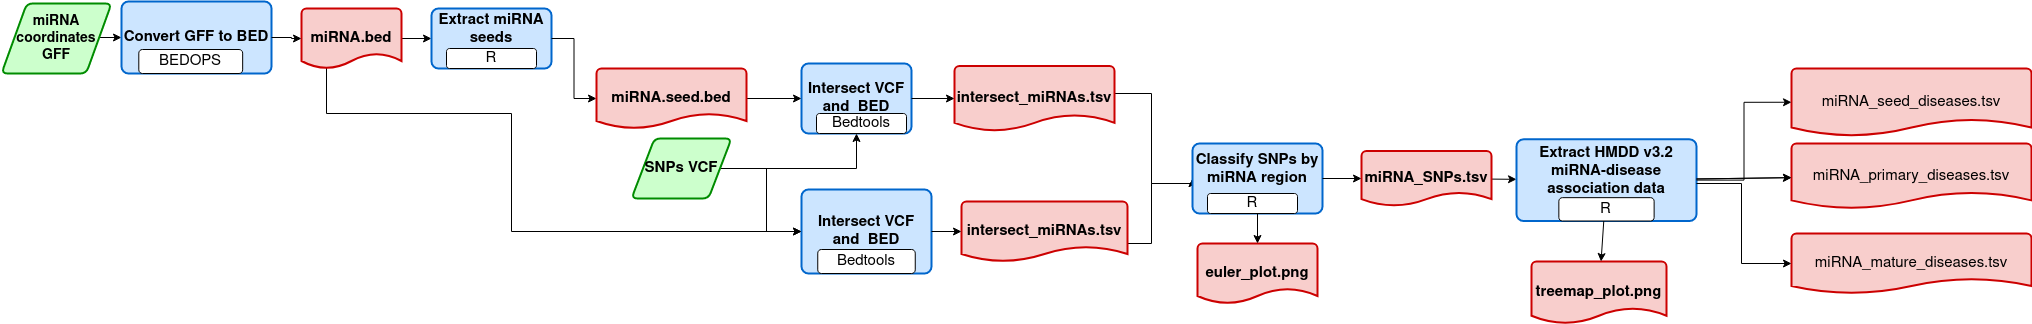

The diagram above was exported from draw.io. Its source (the exported page's mxGraphModel, read from the mxfile embedded in the PNG):
<mxGraphModel dx="1350" dy="793" grid="1" gridSize="10" guides="1" tooltips="1" connect="1" arrows="1" fold="1" page="1" pageScale="1" pageWidth="850" pageHeight="1100" math="0" shadow="0">
  <root>
    <mxCell id="0" />
    <mxCell id="1" parent="0" />
    <mxCell id="r4rtDaB10WXtPcFuCH2V-1" style="edgeStyle=orthogonalEdgeStyle;rounded=0;orthogonalLoop=1;jettySize=auto;html=1;entryX=0;entryY=0.5;entryDx=0;entryDy=0;fontSize=15;" edge="1" parent="1" target="r4rtDaB10WXtPcFuCH2V-3">
      <mxGeometry relative="1" as="geometry">
        <mxPoint x="117.34999999999991" y="310" as="sourcePoint" />
      </mxGeometry>
    </mxCell>
    <mxCell id="r4rtDaB10WXtPcFuCH2V-2" value="" style="group;fontSize=15;" vertex="1" connectable="0" parent="1">
      <mxGeometry x="170" y="280" width="150" height="60" as="geometry" />
    </mxCell>
    <mxCell id="r4rtDaB10WXtPcFuCH2V-3" value="&lt;p style=&quot;font-size: 15px;&quot;&gt;Convert GFF to BED &lt;br style=&quot;font-size: 15px;&quot;&gt;&lt;/p&gt;" style="rounded=1;whiteSpace=wrap;html=1;absoluteArcSize=1;arcSize=14;strokeWidth=2;fillColor=#CCE5FF;shadow=0;strokeColor=#0066CC;fontStyle=1;fontSize=15;" vertex="1" parent="r4rtDaB10WXtPcFuCH2V-2">
      <mxGeometry y="-12" width="150" height="72" as="geometry" />
    </mxCell>
    <mxCell id="r4rtDaB10WXtPcFuCH2V-4" value="BEDOPS" style="rounded=1;whiteSpace=wrap;html=1;fontSize=15;" vertex="1" parent="r4rtDaB10WXtPcFuCH2V-2">
      <mxGeometry x="17.307692307692307" y="36" width="103.84615384615384" height="24" as="geometry" />
    </mxCell>
    <mxCell id="r4rtDaB10WXtPcFuCH2V-5" value="" style="group;fontSize=15;" vertex="1" connectable="0" parent="1">
      <mxGeometry x="850" y="480" width="130" height="60" as="geometry" />
    </mxCell>
    <mxCell id="r4rtDaB10WXtPcFuCH2V-6" value="&lt;p style=&quot;font-size: 15px;&quot;&gt;Intersect VCF and&amp;nbsp; BED&lt;/p&gt;" style="rounded=1;whiteSpace=wrap;html=1;absoluteArcSize=1;arcSize=14;strokeWidth=2;fillColor=#CCE5FF;shadow=0;strokeColor=#0066CC;fontStyle=1;fontSize=15;" vertex="1" parent="r4rtDaB10WXtPcFuCH2V-5">
      <mxGeometry y="-24" width="130" height="84" as="geometry" />
    </mxCell>
    <mxCell id="r4rtDaB10WXtPcFuCH2V-7" value="Bedtools" style="rounded=1;whiteSpace=wrap;html=1;fontSize=15;" vertex="1" parent="r4rtDaB10WXtPcFuCH2V-5">
      <mxGeometry x="16.25" y="36" width="97.5" height="24" as="geometry" />
    </mxCell>
    <mxCell id="r4rtDaB10WXtPcFuCH2V-12" style="edgeStyle=orthogonalEdgeStyle;rounded=0;orthogonalLoop=1;jettySize=auto;html=1;entryX=0;entryY=0.5;entryDx=0;entryDy=0;fontSize=15;" edge="1" parent="1" source="r4rtDaB10WXtPcFuCH2V-13" target="r4rtDaB10WXtPcFuCH2V-36">
      <mxGeometry relative="1" as="geometry">
        <Array as="points">
          <mxPoint x="1200" y="510" />
          <mxPoint x="1200" y="450" />
        </Array>
      </mxGeometry>
    </mxCell>
    <mxCell id="r4rtDaB10WXtPcFuCH2V-13" value="intersect_miRNAs.tsv" style="strokeWidth=2;html=1;shape=mxgraph.flowchart.document2;whiteSpace=wrap;size=0.25;shadow=0;fillColor=#F8CECC;strokeColor=#CC0000;fontStyle=1;fontSize=15;" vertex="1" parent="1">
      <mxGeometry x="1010" y="468" width="166" height="60" as="geometry" />
    </mxCell>
    <mxCell id="r4rtDaB10WXtPcFuCH2V-14" style="rounded=0;orthogonalLoop=1;jettySize=auto;html=1;fontSize=15;" edge="1" parent="1" source="r4rtDaB10WXtPcFuCH2V-6" target="r4rtDaB10WXtPcFuCH2V-13">
      <mxGeometry relative="1" as="geometry" />
    </mxCell>
    <mxCell id="r4rtDaB10WXtPcFuCH2V-44" style="edgeStyle=orthogonalEdgeStyle;rounded=0;orthogonalLoop=1;jettySize=auto;html=1;fontSize=15;" edge="1" parent="1" source="r4rtDaB10WXtPcFuCH2V-16" target="r4rtDaB10WXtPcFuCH2V-19">
      <mxGeometry relative="1" as="geometry" />
    </mxCell>
    <mxCell id="r4rtDaB10WXtPcFuCH2V-70" style="edgeStyle=orthogonalEdgeStyle;rounded=0;orthogonalLoop=1;jettySize=auto;html=1;entryX=0;entryY=0.5;entryDx=0;entryDy=0;fontSize=15;" edge="1" parent="1" target="r4rtDaB10WXtPcFuCH2V-6">
      <mxGeometry relative="1" as="geometry">
        <mxPoint x="375" y="330" as="sourcePoint" />
        <Array as="points">
          <mxPoint x="375" y="380" />
          <mxPoint x="560" y="380" />
          <mxPoint x="560" y="498" />
        </Array>
      </mxGeometry>
    </mxCell>
    <mxCell id="r4rtDaB10WXtPcFuCH2V-16" value="miRNA.bed" style="strokeWidth=2;html=1;shape=mxgraph.flowchart.document2;whiteSpace=wrap;size=0.25;shadow=0;fillColor=#F8CECC;strokeColor=#CC0000;fontStyle=1;fontSize=15;" vertex="1" parent="1">
      <mxGeometry x="350" y="275" width="100" height="60" as="geometry" />
    </mxCell>
    <mxCell id="r4rtDaB10WXtPcFuCH2V-17" style="edgeStyle=orthogonalEdgeStyle;rounded=0;orthogonalLoop=1;jettySize=auto;html=1;entryX=0;entryY=0.5;entryDx=0;entryDy=0;entryPerimeter=0;fontSize=15;" edge="1" parent="1" source="r4rtDaB10WXtPcFuCH2V-3" target="r4rtDaB10WXtPcFuCH2V-16">
      <mxGeometry relative="1" as="geometry" />
    </mxCell>
    <mxCell id="r4rtDaB10WXtPcFuCH2V-18" value="" style="group;fontSize=15;" vertex="1" connectable="0" parent="1">
      <mxGeometry x="480" y="285" width="120" height="50" as="geometry" />
    </mxCell>
    <mxCell id="r4rtDaB10WXtPcFuCH2V-19" value="&lt;div style=&quot;font-size: 15px;&quot;&gt;Extract miRNA seeds&lt;/div&gt;&lt;div style=&quot;font-size: 15px;&quot;&gt;&lt;br style=&quot;font-size: 15px;&quot;&gt;&lt;/div&gt;" style="rounded=1;whiteSpace=wrap;html=1;absoluteArcSize=1;arcSize=14;strokeWidth=2;fillColor=#CCE5FF;shadow=0;strokeColor=#0066CC;fontStyle=1;fontSize=15;" vertex="1" parent="r4rtDaB10WXtPcFuCH2V-18">
      <mxGeometry y="-10" width="120" height="60" as="geometry" />
    </mxCell>
    <mxCell id="r4rtDaB10WXtPcFuCH2V-20" value="R" style="rounded=1;whiteSpace=wrap;html=1;fontSize=15;" vertex="1" parent="r4rtDaB10WXtPcFuCH2V-18">
      <mxGeometry x="15" y="30" width="90" height="20" as="geometry" />
    </mxCell>
    <mxCell id="r4rtDaB10WXtPcFuCH2V-21" style="edgeStyle=orthogonalEdgeStyle;rounded=0;orthogonalLoop=1;jettySize=auto;html=1;entryX=0;entryY=0.5;entryDx=0;entryDy=0;entryPerimeter=0;fontSize=15;" edge="1" parent="1" source="r4rtDaB10WXtPcFuCH2V-19" target="r4rtDaB10WXtPcFuCH2V-28">
      <mxGeometry relative="1" as="geometry">
        <mxPoint x="670" y="310" as="targetPoint" />
        <Array as="points" />
      </mxGeometry>
    </mxCell>
    <mxCell id="r4rtDaB10WXtPcFuCH2V-24" value="" style="group;fontSize=15;" vertex="1" connectable="0" parent="1">
      <mxGeometry x="850" y="350" width="120" height="50" as="geometry" />
    </mxCell>
    <mxCell id="r4rtDaB10WXtPcFuCH2V-25" value="&lt;p style=&quot;font-size: 15px;&quot;&gt;Intersect VCF and&amp;nbsp; BED&lt;/p&gt;" style="rounded=1;whiteSpace=wrap;html=1;absoluteArcSize=1;arcSize=14;strokeWidth=2;fillColor=#CCE5FF;shadow=0;strokeColor=#0066CC;fontStyle=1;fontSize=15;" vertex="1" parent="r4rtDaB10WXtPcFuCH2V-24">
      <mxGeometry y="-20" width="110" height="70" as="geometry" />
    </mxCell>
    <mxCell id="r4rtDaB10WXtPcFuCH2V-26" value="Bedtools" style="rounded=1;whiteSpace=wrap;html=1;fontSize=15;" vertex="1" parent="r4rtDaB10WXtPcFuCH2V-24">
      <mxGeometry x="15" y="30" width="90" height="20" as="geometry" />
    </mxCell>
    <mxCell id="r4rtDaB10WXtPcFuCH2V-47" style="rounded=0;orthogonalLoop=1;jettySize=auto;html=1;entryX=0;entryY=0.5;entryDx=0;entryDy=0;fontSize=15;" edge="1" parent="1" source="r4rtDaB10WXtPcFuCH2V-28" target="r4rtDaB10WXtPcFuCH2V-25">
      <mxGeometry relative="1" as="geometry" />
    </mxCell>
    <mxCell id="r4rtDaB10WXtPcFuCH2V-28" value="miRNA.seed.bed" style="strokeWidth=2;html=1;shape=mxgraph.flowchart.document2;whiteSpace=wrap;size=0.25;shadow=0;fillColor=#F8CECC;strokeColor=#CC0000;fontStyle=1;fontSize=15;" vertex="1" parent="1">
      <mxGeometry x="645" y="335" width="150" height="60" as="geometry" />
    </mxCell>
    <mxCell id="r4rtDaB10WXtPcFuCH2V-48" style="edgeStyle=orthogonalEdgeStyle;rounded=0;orthogonalLoop=1;jettySize=auto;html=1;fontSize=15;" edge="1" parent="1" source="r4rtDaB10WXtPcFuCH2V-30" target="r4rtDaB10WXtPcFuCH2V-25">
      <mxGeometry relative="1" as="geometry" />
    </mxCell>
    <mxCell id="r4rtDaB10WXtPcFuCH2V-71" style="edgeStyle=orthogonalEdgeStyle;rounded=0;orthogonalLoop=1;jettySize=auto;html=1;entryX=0;entryY=0.5;entryDx=0;entryDy=0;fontSize=15;" edge="1" parent="1" source="r4rtDaB10WXtPcFuCH2V-30" target="r4rtDaB10WXtPcFuCH2V-6">
      <mxGeometry relative="1" as="geometry" />
    </mxCell>
    <mxCell id="r4rtDaB10WXtPcFuCH2V-30" value="SNPs VCF" style="shape=parallelogram;html=1;strokeWidth=2;perimeter=parallelogramPerimeter;whiteSpace=wrap;rounded=1;arcSize=12;size=0.23;strokeColor=#008C00;fillColor=#CCFFCC;fontStyle=1;fontSize=15;" vertex="1" parent="1">
      <mxGeometry x="680" y="405" width="100" height="60" as="geometry" />
    </mxCell>
    <mxCell id="r4rtDaB10WXtPcFuCH2V-31" style="edgeStyle=orthogonalEdgeStyle;rounded=0;orthogonalLoop=1;jettySize=auto;html=1;entryX=0;entryY=0.5;entryDx=0;entryDy=0;fontSize=15;" edge="1" parent="1" source="r4rtDaB10WXtPcFuCH2V-32" target="r4rtDaB10WXtPcFuCH2V-36">
      <mxGeometry relative="1" as="geometry">
        <Array as="points">
          <mxPoint x="1200" y="360" />
          <mxPoint x="1200" y="450" />
        </Array>
      </mxGeometry>
    </mxCell>
    <mxCell id="r4rtDaB10WXtPcFuCH2V-32" value="intersect_miRNAs.tsv" style="strokeWidth=2;html=1;shape=mxgraph.flowchart.document2;whiteSpace=wrap;size=0.25;shadow=0;fillColor=#F8CECC;strokeColor=#CC0000;fontStyle=1;fontSize=15;" vertex="1" parent="1">
      <mxGeometry x="1003" y="332.5" width="160" height="65" as="geometry" />
    </mxCell>
    <mxCell id="r4rtDaB10WXtPcFuCH2V-33" style="edgeStyle=orthogonalEdgeStyle;rounded=0;orthogonalLoop=1;jettySize=auto;html=1;fontSize=15;" edge="1" parent="1" source="r4rtDaB10WXtPcFuCH2V-25" target="r4rtDaB10WXtPcFuCH2V-32">
      <mxGeometry relative="1" as="geometry" />
    </mxCell>
    <mxCell id="r4rtDaB10WXtPcFuCH2V-58" style="rounded=0;orthogonalLoop=1;jettySize=auto;html=1;fontSize=15;" edge="1" parent="1" source="r4rtDaB10WXtPcFuCH2V-34" target="r4rtDaB10WXtPcFuCH2V-56">
      <mxGeometry relative="1" as="geometry" />
    </mxCell>
    <mxCell id="r4rtDaB10WXtPcFuCH2V-34" value="miRNA_SNPs.tsv" style="strokeWidth=2;html=1;shape=mxgraph.flowchart.document2;whiteSpace=wrap;size=0.25;shadow=0;fillColor=#F8CECC;strokeColor=#CC0000;fontStyle=1;fontSize=15;" vertex="1" parent="1">
      <mxGeometry x="1410" y="417.5" width="130" height="55" as="geometry" />
    </mxCell>
    <mxCell id="r4rtDaB10WXtPcFuCH2V-35" value="" style="group;fontSize=15;rotation=90;" vertex="1" connectable="0" parent="1">
      <mxGeometry x="1241" y="430" width="130" height="50" as="geometry" />
    </mxCell>
    <mxCell id="r4rtDaB10WXtPcFuCH2V-36" value="&lt;div style=&quot;font-size: 15px;&quot;&gt;Classify SNPs by miRNA region&lt;/div&gt;&lt;div style=&quot;font-size: 15px;&quot;&gt;&lt;br style=&quot;font-size: 15px;&quot;&gt;&lt;/div&gt;" style="rounded=1;whiteSpace=wrap;html=1;absoluteArcSize=1;arcSize=14;strokeWidth=2;fillColor=#CCE5FF;shadow=0;strokeColor=#0066CC;fontStyle=1;fontSize=15;" vertex="1" parent="r4rtDaB10WXtPcFuCH2V-35">
      <mxGeometry y="-20" width="130" height="70" as="geometry" />
    </mxCell>
    <mxCell id="r4rtDaB10WXtPcFuCH2V-37" value="R" style="rounded=1;whiteSpace=wrap;html=1;fontSize=15;" vertex="1" parent="r4rtDaB10WXtPcFuCH2V-35">
      <mxGeometry x="15" y="30" width="90" height="20" as="geometry" />
    </mxCell>
    <mxCell id="r4rtDaB10WXtPcFuCH2V-38" style="edgeStyle=orthogonalEdgeStyle;rounded=0;orthogonalLoop=1;jettySize=auto;html=1;fontSize=15;" edge="1" parent="1" source="r4rtDaB10WXtPcFuCH2V-36" target="r4rtDaB10WXtPcFuCH2V-34">
      <mxGeometry relative="1" as="geometry">
        <mxPoint x="1400" y="450" as="targetPoint" />
      </mxGeometry>
    </mxCell>
    <mxCell id="r4rtDaB10WXtPcFuCH2V-43" value="&lt;div style=&quot;font-size: 14px;&quot;&gt;miRNA&lt;/div&gt;&lt;div style=&quot;font-size: 14px;&quot;&gt;coordinates&lt;/div&gt;&lt;div style=&quot;font-size: 14px;&quot;&gt;GFF&lt;br style=&quot;font-size: 14px;&quot;&gt;&lt;/div&gt;" style="shape=parallelogram;html=1;strokeWidth=2;perimeter=parallelogramPerimeter;whiteSpace=wrap;rounded=1;arcSize=12;size=0.23;strokeColor=#008C00;fillColor=#CCFFCC;fontStyle=1;fontSize=14;" vertex="1" parent="1">
      <mxGeometry x="50" y="270" width="110" height="70" as="geometry" />
    </mxCell>
    <mxCell id="r4rtDaB10WXtPcFuCH2V-49" value="euler_plot.png" style="strokeWidth=2;html=1;shape=mxgraph.flowchart.document2;whiteSpace=wrap;size=0.25;shadow=0;fillColor=#F8CECC;strokeColor=#CC0000;fontStyle=1;fontSize=15;" vertex="1" parent="1">
      <mxGeometry x="1246" y="510" width="120" height="60" as="geometry" />
    </mxCell>
    <mxCell id="r4rtDaB10WXtPcFuCH2V-50" style="edgeStyle=orthogonalEdgeStyle;rounded=0;orthogonalLoop=1;jettySize=auto;html=1;fontSize=15;" edge="1" parent="1" source="r4rtDaB10WXtPcFuCH2V-36" target="r4rtDaB10WXtPcFuCH2V-49">
      <mxGeometry relative="1" as="geometry" />
    </mxCell>
    <mxCell id="r4rtDaB10WXtPcFuCH2V-55" value="" style="group;fontSize=15;" vertex="1" connectable="0" parent="1">
      <mxGeometry x="1565" y="417.5" width="180" height="70" as="geometry" />
    </mxCell>
    <mxCell id="r4rtDaB10WXtPcFuCH2V-56" value="&lt;div style=&quot;font-size: 15px;&quot;&gt;&lt;br style=&quot;font-size: 15px;&quot;&gt;&lt;/div&gt;&lt;div style=&quot;font-size: 15px;&quot;&gt;Extract HMDD v3.2 miRNA-disease association data&lt;/div&gt;&lt;div style=&quot;font-size: 15px;&quot;&gt;&lt;br style=&quot;font-size: 15px;&quot;&gt;&lt;/div&gt;&lt;div style=&quot;font-size: 15px;&quot;&gt;&lt;br style=&quot;font-size: 15px;&quot;&gt;&lt;/div&gt;" style="rounded=1;whiteSpace=wrap;html=1;absoluteArcSize=1;arcSize=14;strokeWidth=2;fillColor=#CCE5FF;shadow=0;strokeColor=#0066CC;fontStyle=1;fontSize=15;" vertex="1" parent="r4rtDaB10WXtPcFuCH2V-55">
      <mxGeometry y="-11.666666666666666" width="180" height="81.66666666666667" as="geometry" />
    </mxCell>
    <mxCell id="r4rtDaB10WXtPcFuCH2V-57" value="R" style="rounded=1;whiteSpace=wrap;html=1;fontSize=15;" vertex="1" parent="r4rtDaB10WXtPcFuCH2V-55">
      <mxGeometry x="42.35294117647059" y="46.666666666666664" width="95.29411764705883" height="23.333333333333332" as="geometry" />
    </mxCell>
    <mxCell id="r4rtDaB10WXtPcFuCH2V-59" value="treemap_plot.png" style="strokeWidth=2;html=1;shape=mxgraph.flowchart.document2;whiteSpace=wrap;size=0.25;shadow=0;fillColor=#F8CECC;strokeColor=#CC0000;fontStyle=1;fontSize=15;" vertex="1" parent="1">
      <mxGeometry x="1580" y="528" width="135" height="62" as="geometry" />
    </mxCell>
    <mxCell id="r4rtDaB10WXtPcFuCH2V-60" style="edgeStyle=none;rounded=0;orthogonalLoop=1;jettySize=auto;html=1;fontSize=15;" edge="1" parent="1" source="r4rtDaB10WXtPcFuCH2V-56" target="r4rtDaB10WXtPcFuCH2V-59">
      <mxGeometry relative="1" as="geometry" />
    </mxCell>
    <mxCell id="r4rtDaB10WXtPcFuCH2V-61" value="miRNA_primary_diseases.tsv" style="strokeWidth=2;html=1;shape=mxgraph.flowchart.document2;whiteSpace=wrap;size=0.25;shadow=0;fillColor=#F8CECC;strokeColor=#CC0000;fontSize=15;" vertex="1" parent="1">
      <mxGeometry x="1840" y="410" width="240" height="65" as="geometry" />
    </mxCell>
    <mxCell id="r4rtDaB10WXtPcFuCH2V-62" style="edgeStyle=none;rounded=0;orthogonalLoop=1;jettySize=auto;html=1;fontSize=15;" edge="1" parent="1" source="r4rtDaB10WXtPcFuCH2V-56" target="r4rtDaB10WXtPcFuCH2V-61">
      <mxGeometry relative="1" as="geometry" />
    </mxCell>
    <mxCell id="r4rtDaB10WXtPcFuCH2V-63" value="" style="edgeStyle=none;rounded=0;orthogonalLoop=1;jettySize=auto;html=1;fontSize=15;" edge="1" parent="1" source="r4rtDaB10WXtPcFuCH2V-56" target="r4rtDaB10WXtPcFuCH2V-61">
      <mxGeometry relative="1" as="geometry" />
    </mxCell>
    <mxCell id="r4rtDaB10WXtPcFuCH2V-65" value="miRNA_seed_diseases.tsv" style="strokeWidth=2;html=1;shape=mxgraph.flowchart.document2;whiteSpace=wrap;size=0.25;shadow=0;fillColor=#F8CECC;strokeColor=#CC0000;fontSize=15;" vertex="1" parent="1">
      <mxGeometry x="1840" y="335" width="240" height="67.5" as="geometry" />
    </mxCell>
    <mxCell id="r4rtDaB10WXtPcFuCH2V-66" value="miRNA_mature_diseases.tsv" style="strokeWidth=2;html=1;shape=mxgraph.flowchart.document2;whiteSpace=wrap;size=0.25;shadow=0;fillColor=#F8CECC;strokeColor=#CC0000;fontSize=15;" vertex="1" parent="1">
      <mxGeometry x="1840" y="500" width="240" height="60" as="geometry" />
    </mxCell>
    <mxCell id="r4rtDaB10WXtPcFuCH2V-67" style="edgeStyle=orthogonalEdgeStyle;rounded=0;orthogonalLoop=1;jettySize=auto;html=1;entryX=0;entryY=0.5;entryDx=0;entryDy=0;entryPerimeter=0;fontSize=15;" edge="1" parent="1" source="r4rtDaB10WXtPcFuCH2V-56" target="r4rtDaB10WXtPcFuCH2V-66">
      <mxGeometry relative="1" as="geometry">
        <Array as="points">
          <mxPoint x="1790" y="450" />
          <mxPoint x="1790" y="530" />
        </Array>
      </mxGeometry>
    </mxCell>
    <mxCell id="r4rtDaB10WXtPcFuCH2V-72" style="edgeStyle=orthogonalEdgeStyle;rounded=0;orthogonalLoop=1;jettySize=auto;html=1;entryX=0;entryY=0.5;entryDx=0;entryDy=0;entryPerimeter=0;fontSize=14;" edge="1" parent="1" source="r4rtDaB10WXtPcFuCH2V-56" target="r4rtDaB10WXtPcFuCH2V-65">
      <mxGeometry relative="1" as="geometry" />
    </mxCell>
  </root>
</mxGraphModel>